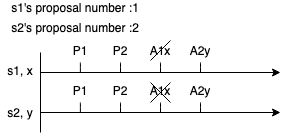

The diagram above was exported from draw.io. Its source (the exported page's mxGraphModel, read from the mxfile embedded in the PNG):
<mxGraphModel dx="475" dy="278" grid="1" gridSize="10" guides="1" tooltips="1" connect="1" arrows="1" fold="1" page="1" pageScale="1" pageWidth="827" pageHeight="1169" math="0" shadow="0">
  <root>
    <mxCell id="0" />
    <mxCell id="1" parent="0" />
    <mxCell id="dr0RJbHY-ZKXWL29lj6i-1" value="" style="endArrow=none;html=1;" edge="1" parent="1">
      <mxGeometry width="50" height="50" relative="1" as="geometry">
        <mxPoint x="200" y="240" as="sourcePoint" />
        <mxPoint x="200" y="160" as="targetPoint" />
      </mxGeometry>
    </mxCell>
    <mxCell id="dr0RJbHY-ZKXWL29lj6i-3" value="" style="endArrow=classic;html=1;" edge="1" parent="1">
      <mxGeometry width="50" height="50" relative="1" as="geometry">
        <mxPoint x="200" y="180" as="sourcePoint" />
        <mxPoint x="440" y="180" as="targetPoint" />
      </mxGeometry>
    </mxCell>
    <mxCell id="dr0RJbHY-ZKXWL29lj6i-4" value="" style="endArrow=none;html=1;" edge="1" parent="1">
      <mxGeometry width="50" height="50" relative="1" as="geometry">
        <mxPoint x="239.88" y="180" as="sourcePoint" />
        <mxPoint x="239.88" y="170" as="targetPoint" />
        <Array as="points">
          <mxPoint x="239.88" y="170" />
        </Array>
      </mxGeometry>
    </mxCell>
    <mxCell id="dr0RJbHY-ZKXWL29lj6i-6" value="s1, x" style="text;html=1;strokeColor=none;fillColor=none;align=center;verticalAlign=middle;whiteSpace=wrap;rounded=0;" vertex="1" parent="1">
      <mxGeometry x="160" y="168" width="40" height="20" as="geometry" />
    </mxCell>
    <mxCell id="dr0RJbHY-ZKXWL29lj6i-7" value="P1" style="text;html=1;strokeColor=none;fillColor=none;align=center;verticalAlign=middle;whiteSpace=wrap;rounded=0;" vertex="1" parent="1">
      <mxGeometry x="220" y="148" width="40" height="20" as="geometry" />
    </mxCell>
    <mxCell id="dr0RJbHY-ZKXWL29lj6i-8" value="" style="endArrow=none;html=1;" edge="1" parent="1">
      <mxGeometry width="50" height="50" relative="1" as="geometry">
        <mxPoint x="360" y="180" as="sourcePoint" />
        <mxPoint x="360" y="170" as="targetPoint" />
        <Array as="points">
          <mxPoint x="360" y="170" />
        </Array>
      </mxGeometry>
    </mxCell>
    <mxCell id="dr0RJbHY-ZKXWL29lj6i-10" value="s2, y" style="text;html=1;strokeColor=none;fillColor=none;align=center;verticalAlign=middle;whiteSpace=wrap;rounded=0;" vertex="1" parent="1">
      <mxGeometry x="160" y="210" width="40" height="20" as="geometry" />
    </mxCell>
    <mxCell id="dr0RJbHY-ZKXWL29lj6i-11" value="" style="endArrow=classic;html=1;" edge="1" parent="1">
      <mxGeometry width="50" height="50" relative="1" as="geometry">
        <mxPoint x="200" y="220" as="sourcePoint" />
        <mxPoint x="440" y="220" as="targetPoint" />
      </mxGeometry>
    </mxCell>
    <mxCell id="dr0RJbHY-ZKXWL29lj6i-13" value="" style="endArrow=none;html=1;" edge="1" parent="1">
      <mxGeometry width="50" height="50" relative="1" as="geometry">
        <mxPoint x="239.88" y="220" as="sourcePoint" />
        <mxPoint x="239.88" y="210" as="targetPoint" />
        <Array as="points">
          <mxPoint x="239.88" y="210" />
        </Array>
      </mxGeometry>
    </mxCell>
    <mxCell id="dr0RJbHY-ZKXWL29lj6i-16" value="s1's proposal number :1" style="text;html=1;strokeColor=none;fillColor=none;align=center;verticalAlign=middle;whiteSpace=wrap;rounded=0;" vertex="1" parent="1">
      <mxGeometry x="160" y="110" width="150" height="10" as="geometry" />
    </mxCell>
    <mxCell id="dr0RJbHY-ZKXWL29lj6i-26" value="s2's proposal number :2" style="text;html=1;strokeColor=none;fillColor=none;align=center;verticalAlign=middle;whiteSpace=wrap;rounded=0;" vertex="1" parent="1">
      <mxGeometry x="160" y="130" width="150" height="10" as="geometry" />
    </mxCell>
    <mxCell id="CZ8kqMusIv595hNCFAcV-1" value="" style="endArrow=none;html=1;" edge="1" parent="1">
      <mxGeometry width="50" height="50" relative="1" as="geometry">
        <mxPoint x="359.99999999999994" y="220" as="sourcePoint" />
        <mxPoint x="359.99999999999994" y="210" as="targetPoint" />
        <Array as="points">
          <mxPoint x="360" y="210" />
        </Array>
      </mxGeometry>
    </mxCell>
    <mxCell id="CZ8kqMusIv595hNCFAcV-2" value="P1" style="text;html=1;strokeColor=none;fillColor=none;align=center;verticalAlign=middle;whiteSpace=wrap;rounded=0;" vertex="1" parent="1">
      <mxGeometry x="220" y="188" width="40" height="20" as="geometry" />
    </mxCell>
    <mxCell id="CZ8kqMusIv595hNCFAcV-4" value="" style="endArrow=none;html=1;" edge="1" parent="1">
      <mxGeometry width="50" height="50" relative="1" as="geometry">
        <mxPoint x="280" y="220" as="sourcePoint" />
        <mxPoint x="280" y="210" as="targetPoint" />
        <Array as="points">
          <mxPoint x="280" y="210" />
        </Array>
      </mxGeometry>
    </mxCell>
    <mxCell id="CZ8kqMusIv595hNCFAcV-5" value="" style="endArrow=none;html=1;" edge="1" parent="1">
      <mxGeometry width="50" height="50" relative="1" as="geometry">
        <mxPoint x="280" y="180" as="sourcePoint" />
        <mxPoint x="280" y="170" as="targetPoint" />
        <Array as="points">
          <mxPoint x="280" y="170" />
        </Array>
      </mxGeometry>
    </mxCell>
    <mxCell id="CZ8kqMusIv595hNCFAcV-6" value="P2" style="text;html=1;strokeColor=none;fillColor=none;align=center;verticalAlign=middle;whiteSpace=wrap;rounded=0;" vertex="1" parent="1">
      <mxGeometry x="260" y="148" width="40" height="20" as="geometry" />
    </mxCell>
    <mxCell id="CZ8kqMusIv595hNCFAcV-7" value="P2" style="text;html=1;strokeColor=none;fillColor=none;align=center;verticalAlign=middle;whiteSpace=wrap;rounded=0;" vertex="1" parent="1">
      <mxGeometry x="260" y="188" width="40" height="20" as="geometry" />
    </mxCell>
    <mxCell id="CZ8kqMusIv595hNCFAcV-8" value="" style="endArrow=none;html=1;" edge="1" parent="1">
      <mxGeometry width="50" height="50" relative="1" as="geometry">
        <mxPoint x="320" y="180" as="sourcePoint" />
        <mxPoint x="320" y="170" as="targetPoint" />
        <Array as="points">
          <mxPoint x="320" y="170" />
        </Array>
      </mxGeometry>
    </mxCell>
    <mxCell id="CZ8kqMusIv595hNCFAcV-9" value="" style="endArrow=none;html=1;" edge="1" parent="1">
      <mxGeometry width="50" height="50" relative="1" as="geometry">
        <mxPoint x="319.99999999999994" y="220" as="sourcePoint" />
        <mxPoint x="319.99999999999994" y="210" as="targetPoint" />
        <Array as="points">
          <mxPoint x="320" y="210" />
        </Array>
      </mxGeometry>
    </mxCell>
    <mxCell id="CZ8kqMusIv595hNCFAcV-11" value="A1x" style="text;html=1;strokeColor=none;fillColor=none;align=center;verticalAlign=middle;whiteSpace=wrap;rounded=0;" vertex="1" parent="1">
      <mxGeometry x="300" y="188" width="40" height="20" as="geometry" />
    </mxCell>
    <mxCell id="CZ8kqMusIv595hNCFAcV-12" value="A2y" style="text;html=1;strokeColor=none;fillColor=none;align=center;verticalAlign=middle;whiteSpace=wrap;rounded=0;" vertex="1" parent="1">
      <mxGeometry x="340" y="148" width="40" height="20" as="geometry" />
    </mxCell>
    <mxCell id="CZ8kqMusIv595hNCFAcV-13" value="A2y" style="text;html=1;strokeColor=none;fillColor=none;align=center;verticalAlign=middle;whiteSpace=wrap;rounded=0;" vertex="1" parent="1">
      <mxGeometry x="340" y="188" width="40" height="20" as="geometry" />
    </mxCell>
    <mxCell id="KC4nAX0TlJlzQW1at8S_-1" value="" style="endArrow=none;html=1;" edge="1" parent="1">
      <mxGeometry width="50" height="50" relative="1" as="geometry">
        <mxPoint x="310" y="210" as="sourcePoint" />
        <mxPoint x="330" y="190" as="targetPoint" />
      </mxGeometry>
    </mxCell>
    <mxCell id="KC4nAX0TlJlzQW1at8S_-2" value="" style="endArrow=none;html=1;" edge="1" parent="1">
      <mxGeometry width="50" height="50" relative="1" as="geometry">
        <mxPoint x="310" y="190" as="sourcePoint" />
        <mxPoint x="330" y="210" as="targetPoint" />
      </mxGeometry>
    </mxCell>
    <mxCell id="KC4nAX0TlJlzQW1at8S_-3" value="" style="endArrow=none;html=1;" edge="1" parent="1">
      <mxGeometry width="50" height="50" relative="1" as="geometry">
        <mxPoint x="310" y="168" as="sourcePoint" />
        <mxPoint x="330" y="148" as="targetPoint" />
      </mxGeometry>
    </mxCell>
    <mxCell id="KC4nAX0TlJlzQW1at8S_-4" value="" style="endArrow=none;html=1;" edge="1" parent="1" source="CZ8kqMusIv595hNCFAcV-10">
      <mxGeometry width="50" height="50" relative="1" as="geometry">
        <mxPoint x="310" y="148" as="sourcePoint" />
        <mxPoint x="330" y="168" as="targetPoint" />
      </mxGeometry>
    </mxCell>
    <mxCell id="CZ8kqMusIv595hNCFAcV-10" value="A1x" style="text;html=1;strokeColor=none;fillColor=none;align=center;verticalAlign=middle;whiteSpace=wrap;rounded=0;" vertex="1" parent="1">
      <mxGeometry x="300" y="148" width="40" height="20" as="geometry" />
    </mxCell>
    <mxCell id="KC4nAX0TlJlzQW1at8S_-5" value="" style="endArrow=none;html=1;" edge="1" parent="1" target="CZ8kqMusIv595hNCFAcV-10">
      <mxGeometry width="50" height="50" relative="1" as="geometry">
        <mxPoint x="310" y="148" as="sourcePoint" />
        <mxPoint x="330" y="168" as="targetPoint" />
      </mxGeometry>
    </mxCell>
  </root>
</mxGraphModel>